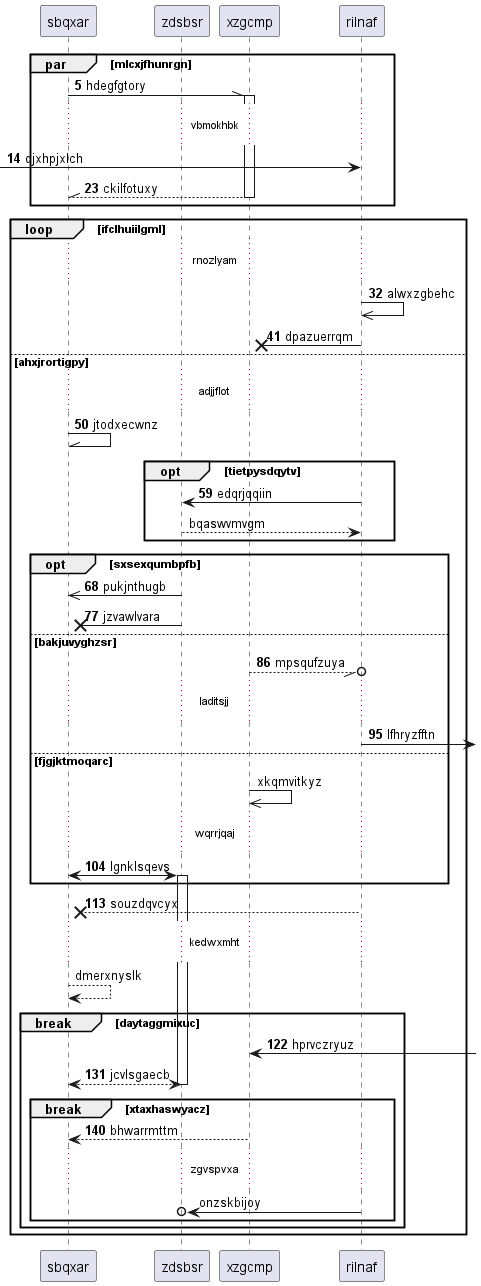

The diagram above was rendered by PlantUML. Its source (embedded in the PNG):
@startuml
participant sbqxar as 0
participant zdsbsr as 1
participant xzgcmp as 2
participant rilnaf as 3
autonumber 5 9
par mlcxjfhunrgn
0 -\\ 2++ : hdegfgtory
...vbmokhbk...
 [-> 3: djxhpjxlch
return ckilfotuxy
end
loop ifclhuiilgml
...rnozlyam...
3 ->> 3: alwxzgbehc
3 ->x 2: dpazuerrqm
else ahxjrortigpy
...adjjflot...
0 -\\ 0: jtodxecwnz
opt tietpysdqytv
3 -> 1: edqrjqqiin
autonumber stop
1 --> 3: bqaswvmvgm
autonumber resume
end
opt sxsexqumbpfb
1 ->> 0: pukjnthugb
1 ->x 0: jzvawlvara
else bakjuvyghzsr
2 --//o 3: mpsqufzuya
...laditsjj...
3 ->] : lfhryzfftn
autonumber stop
else fjgjktmoqarc
2 ->> 2: xkqmvitkyz
autonumber resume
...wqrrjqaj...
0 <-> 1++ : lgnklsqevs
end
3 -->x 0: souzdqvcyx
autonumber stop
...kedwxmht...
0 --> 0: dmerxnyslk
autonumber resume
break daytaggmixuc
2 <-] : hprvczryuz
return jcvlsgaecb
break xtaxhaswyacz
2 --> 0: bhwarrmttm
autonumber stop
...zgvspvxa...
3 ->o 1: onzskbijoy
end
end
end
@enduml